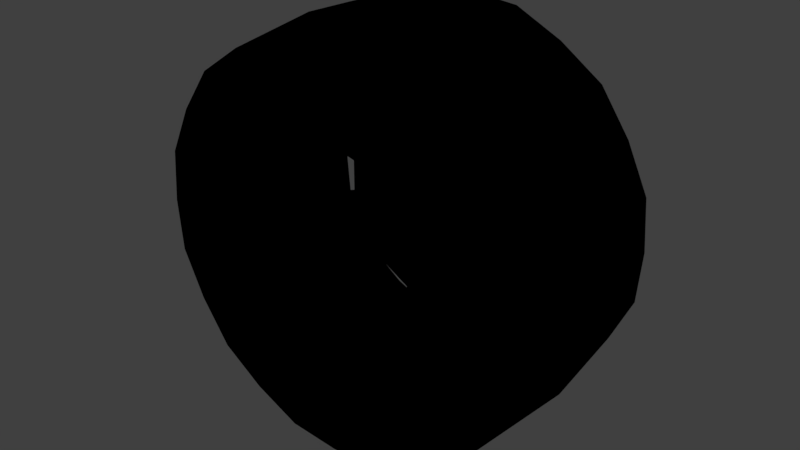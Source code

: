 # Source: smart_wheel.blend  (saved by Blender 2.79.0; exported with 4.5.12 LTS)
import bpy
from mathutils import Matrix  # noqa: F401  (used for matrix-valued properties, if any)

bpy.ops.wm.read_factory_settings(use_empty=True)
scene = bpy.context.scene
scene.name = 'Scene'

# ---- collections
col_collection_1 = bpy.data.collections.new('Collection 1'); scene.collection.children.link(col_collection_1)

# ---- materials (node trees are filled in below, after node groups)
mat_material_009 = bpy.data.materials.new('Material.009')
mat_material_009.alpha_threshold = 0.0
mat_material_009.roughness = 0.5
mat_material_008 = bpy.data.materials.new('Material.008')
mat_material_008.alpha_threshold = 0.0
mat_material_008.roughness = 0.5

# ---- node groups
ng_gltf_metallic_roughness = bpy.data.node_groups.new('glTF Metallic Roughness', 'ShaderNodeTree')
_N = ng_gltf_metallic_roughness.nodes; _L = ng_gltf_metallic_roughness.links

# ---- material node trees
mat_material_009.use_nodes = True; mat_material_009.node_tree.nodes.clear()
_N = mat_material_009.node_tree.nodes; _L = mat_material_009.node_tree.links
n0 = _N.new('ShaderNodeOutputMaterial'); n0.name = 'Material Output'; n0.location = (460, 300)
n1 = _N.new('ShaderNodeGroup'); n1.name = 'Group'; n1.location = (240, 443)
n1.width = 174
n1.node_tree = ng_gltf_metallic_roughness
n1.inputs[0].default_value = (1.0, 1.0, 1.0, 1.0)
n1.inputs[1].default_value = (0.04, 0.04, 0.04, 1.0)
n1.inputs[2].default_value = (1.0, 1.0, 1.0, 1.0)
n1.inputs[3].default_value = 0.0
n1.inputs[4].default_value = 0.8
n1.inputs[5].default_value = (0.5, 0.5, 1.0, 1.0)
n1.inputs[6].default_value = 1.0
n1.inputs[7].default_value = (1.0, 1.0, 1.0, 1.0)
n1.inputs[8].default_value = 1.0
n1.inputs[9].default_value = (1.0, 1.0, 1.0, 1.0)
n1.inputs[10].default_value = (0.0, 0.0, 0.0, 1.0)
n1.inputs[11].default_value = 1.0
n1.inputs[12].default_value = 0.5
n1.inputs[13].default_value = 0.0
n1.inputs[14].default_value = 0.0
n1.inputs[15].default_value = 0.0
n1.inputs[16].default_value = (0.0, 0.0, 0.0, 1.0)
_L.new(n1.outputs[0], n0.inputs[0])
n0.is_active_output = True
mat_material_008.use_nodes = True; mat_material_008.node_tree.nodes.clear()
_N = mat_material_008.node_tree.nodes; _L = mat_material_008.node_tree.links
n0 = _N.new('ShaderNodeOutputMaterial'); n0.name = 'Material Output'; n0.location = (460, 300)
n1 = _N.new('ShaderNodeGroup'); n1.name = 'Group'; n1.location = (240, 450)
n1.node_tree = ng_gltf_metallic_roughness
n1.inputs[0].default_value = (1.0, 1.0, 1.0, 1.0)
n1.inputs[1].default_value = (0.92, 0.9, 0.9, 1.0)
n1.inputs[2].default_value = (1.0, 1.0, 1.0, 1.0)
n1.inputs[3].default_value = 1.0
n1.inputs[4].default_value = 0.1
n1.inputs[5].default_value = (0.5, 0.5, 1.0, 1.0)
n1.inputs[6].default_value = 1.0
n1.inputs[7].default_value = (1.0, 1.0, 1.0, 1.0)
n1.inputs[8].default_value = 1.0
n1.inputs[9].default_value = (1.0, 1.0, 1.0, 1.0)
n1.inputs[10].default_value = (0.0, 0.0, 0.0, 1.0)
n1.inputs[11].default_value = 1.0
n1.inputs[12].default_value = 0.5
n1.inputs[13].default_value = 0.0
n1.inputs[14].default_value = 0.0
n1.inputs[15].default_value = 0.0
n1.inputs[16].default_value = (0.0, 0.0, 0.0, 1.0)
_L.new(n1.outputs[0], n0.inputs[0])
n0.is_active_output = True

# ---- world
world_world = bpy.data.worlds.new('World'); scene.world = world_world
world_world.color = (0.05088, 0.05088, 0.05088)
world_world.use_sun_shadow = False
world_world.sun_shadow_jitter_overblur = 0.0
world_world.cycles.sampling_method = 'MANUAL'

# ---- meshes
me_mesh1_001 = bpy.data.meshes.new('mesh1.001')
me_mesh1_001.from_pydata([(-0.6479, -0.4371, 0.3803), (-0.5354, -0.4371, 0.5422), (-0.6156, -0.5016, 0.6224), (-0.7448, -0.5016, 0.4362), (-0.7483, -0.4371, 0.005377), (-0.7319, -0.4371, 0.2019), (-0.8414, -0.5016, 0.2312), (-0.8603, -0.5016, 0.005377), (-0.6479, -0.4371, -0.3695), (-0.7319, -0.4371, -0.1911), (-0.8414, -0.5016, -0.2205), (-0.7448, -0.5016, -0.4255), (-0.3735, -0.4371, -0.6439), (-0.5354, -0.4371, -0.5315), (-0.6156, -0.5016, -0.6116), (-0.4294, -0.5016, -0.7409), (0.001432, -0.4371, -0.7444), (-0.1951, -0.4371, -0.7279), (-0.2244, -0.5016, -0.8375), (0.001432, -0.5016, -0.8564), (0.3763, -0.4371, -0.6439), (0.1979, -0.4371, -0.7279), (0.2273, -0.5016, -0.8375), (0.4323, -0.5016, -0.7409), (0.6507, -0.4371, -0.3695), (0.5383, -0.4371, -0.5315), (0.6184, -0.5016, -0.6116), (0.7477, -0.5016, -0.4255), (0.7512, -0.4371, 0.005376), (0.7348, -0.4371, -0.1911), (0.8443, -0.5016, -0.2205), (0.8632, -0.5016, 0.005376), (0.6507, -0.4371, 0.3803), (0.7348, -0.4371, 0.2019), (0.8443, -0.5016, 0.2312), (0.7477, -0.5016, 0.4362), (0.3763, -0.4371, 0.6547), (0.5383, -0.4371, 0.5422), (0.6184, -0.5016, 0.6224), (0.4323, -0.5016, 0.7517), (0.001433, -0.4371, 0.7551), (0.1979, -0.4371, 0.7387), (0.2273, -0.5016, 0.8482), (0.001433, -0.5016, 0.8671), (-0.3735, -0.4371, 0.6547), (-0.1951, -0.4371, 0.7387), (-0.2244, -0.5016, 0.8482), (-0.4294, -0.5016, 0.7517), (-0.1951, 0.4262, 0.7387), (-0.3735, 0.4244, 0.6547), (-0.4294, 0.4885, 0.7517), (-0.2244, 0.4906, 0.8482), (-0.5354, 0.4262, 0.5422), (-0.6156, 0.4906, 0.6224), (0.1979, 0.4262, 0.7387), (0.001434, 0.4262, 0.7551), (0.001434, 0.4906, 0.8671), (0.2273, 0.4906, 0.8482), (0.5383, 0.4266, 0.5422), (0.3763, 0.4244, 0.6547), (0.4323, 0.4885, 0.7517), (0.6184, 0.491, 0.6224), (0.7348, 0.4266, 0.2019), (0.6508, 0.4266, 0.3803), (0.7477, 0.491, 0.4362), (0.8443, 0.491, 0.2312), (0.7348, 0.4262, -0.1911), (0.7512, 0.4244, 0.005375), (0.8632, 0.4885, 0.005375), (0.8443, 0.4906, -0.2205), (0.5383, 0.4262, -0.5315), (0.6507, 0.4262, -0.3695), (0.7477, 0.4906, -0.4255), (0.6184, 0.4906, -0.6116), (0.1979, 0.4262, -0.7279), (0.3763, 0.4244, -0.6439), (0.4323, 0.4885, -0.7409), (0.2273, 0.4906, -0.8375), (-0.1951, 0.4262, -0.7279), (0.001431, 0.4262, -0.7444), (0.001431, 0.4906, -0.8564), (-0.2244, 0.4906, -0.8375), (-0.5354, 0.4262, -0.5315), (-0.3735, 0.4244, -0.6439), (-0.4294, 0.4885, -0.7409), (-0.6156, 0.4906, -0.6116), (-0.7319, 0.4262, -0.1911), (-0.6479, 0.4262, -0.3695), (-0.7448, 0.4906, -0.4255), (-0.8414, 0.4906, -0.2205), (-0.7319, 0.4262, 0.2019), (-0.7483, 0.4244, 0.005377), (-0.8603, 0.4885, 0.005377), (-0.8414, 0.4906, 0.2312), (-0.6479, 0.4262, 0.3803), (-0.7448, 0.4906, 0.4362), (-0.9213, 0.4506, 0.2526), (-0.8156, 0.4506, 0.4771), (-0.674, 0.4506, 0.6808), (-0.9213, 0.4506, -0.2419), (-0.942, 0.4486, 0.005377), (-0.674, 0.4506, -0.6701), (-0.8156, 0.4506, -0.4663), (-0.2458, 0.4506, -0.9173), (-0.4703, 0.4486, -0.8116), (0.2487, 0.4506, -0.9173), (0.001431, 0.4506, -0.938), (0.6769, 0.4506, -0.6701), (0.4731, 0.4486, -0.8116), (0.9241, 0.4506, -0.2419), (0.8184, 0.4506, -0.4663), (0.9241, 0.451, 0.2526), (0.9448, 0.4486, 0.005375), (0.6769, 0.451, 0.6808), (0.8184, 0.451, 0.4771), (0.2487, 0.4506, 0.9281), (0.4731, 0.4486, 0.8224), (-0.2458, 0.4506, 0.9281), (0.001434, 0.4506, 0.9488), (-0.4703, 0.4486, 0.8224), (-0.8156, -0.4615, 0.4771), (-0.9213, -0.4615, 0.2526), (-0.942, -0.4615, 0.005377), (-0.9213, -0.4615, -0.2419), (-0.8156, -0.4615, -0.4663), (-0.674, -0.4615, -0.6701), (-0.4703, -0.4615, -0.8116), (-0.2458, -0.4615, -0.9173), (0.001432, -0.4615, -0.938), (0.2487, -0.4615, -0.9173), (0.4731, -0.4615, -0.8116), (0.6769, -0.4615, -0.6701), (0.8184, -0.4615, -0.4663), (0.9241, -0.4615, -0.2419), (0.9448, -0.4615, 0.005376), (0.9241, -0.4615, 0.2526), (0.8184, -0.4615, 0.4771), (0.6769, -0.4615, 0.6808), (0.4731, -0.4615, 0.8224), (0.2487, -0.4615, 0.9281), (0.001433, -0.4615, 0.9488), (-0.2458, -0.4615, 0.9281), (-0.4703, -0.4615, 0.8224), (-0.674, -0.4615, 0.6808), (-0.859, -0.01464, 0.5022), (-0.9479, -0.01464, 0.2597), (-0.6935, -0.01464, 0.7003), (-0.9921, -0.01464, 0.005377), (-0.9479, -0.01464, -0.249), (-0.859, -0.01464, -0.4914), (-0.6935, -0.01464, -0.6896), (-0.4954, -0.01464, -0.8551), (-0.2529, -0.01464, -0.9439), (0.001431, -0.01464, -0.9882), (0.2558, -0.01464, -0.9439), (0.4982, -0.01464, -0.8551), (0.6964, -0.01464, -0.6896), (0.8619, -0.01464, -0.4914), (0.9507, -0.01464, -0.249), (0.995, -0.01464, 0.005375), (0.9507, -0.01464, 0.2597), (0.8619, -0.01464, 0.5022), (0.6964, -0.01464, 0.7003), (0.4982, -0.01464, 0.8658), (0.2558, -0.01464, 0.9547), (0.001434, -0.01464, 0.9989), (-0.2529, -0.01464, 0.9547), (-0.4954, -0.01464, 0.8658)], [], [(0, 1, 2), (2, 3, 0), (4, 5, 6), (6, 7, 4), (8, 9, 10), (10, 11, 8), (12, 13, 14), (14, 15, 12), (16, 17, 18), (18, 19, 16), (20, 21, 22), (22, 23, 20), (24, 25, 26), (26, 27, 24), (28, 29, 30), (30, 31, 28), (32, 33, 34), (34, 35, 32), (36, 37, 38), (38, 39, 36), (40, 41, 42), (42, 43, 40), (44, 45, 46), (46, 47, 44), (1, 44, 47), (47, 2, 1), (45, 40, 43), (43, 46, 45), (41, 36, 39), (39, 42, 41), (37, 32, 35), (35, 38, 37), (33, 28, 31), (31, 34, 33), (29, 24, 27), (27, 30, 29), (25, 20, 23), (23, 26, 25), (21, 16, 19), (19, 22, 21), (17, 12, 15), (15, 18, 17), (13, 8, 11), (11, 14, 13), (9, 4, 7), (7, 10, 9), (5, 0, 3), (3, 6, 5), (48, 49, 50), (50, 51, 48), (49, 52, 53), (53, 50, 49), (54, 55, 56), (56, 57, 54), (55, 48, 51), (51, 56, 55), (58, 59, 60), (60, 61, 58), (59, 54, 57), (57, 60, 59), (62, 63, 64), (64, 65, 62), (63, 58, 61), (61, 64, 63), (66, 67, 68), (68, 69, 66), (67, 62, 65), (65, 68, 67), (70, 71, 72), (72, 73, 70), (71, 66, 69), (69, 72, 71), (74, 75, 76), (76, 77, 74), (75, 70, 73), (73, 76, 75), (78, 79, 80), (80, 81, 78), (79, 74, 77), (77, 80, 79), (82, 83, 84), (84, 85, 82), (83, 78, 81), (81, 84, 83), (86, 87, 88), (88, 89, 86), (87, 82, 85), (85, 88, 87), (90, 91, 92), (92, 93, 90), (91, 86, 89), (89, 92, 91), (52, 94, 95), (95, 53, 52), (94, 90, 93), (93, 95, 94), (95, 93, 96), (96, 97, 95), (53, 95, 97), (97, 98, 53), (92, 89, 99), (99, 100, 92), (93, 92, 100), (100, 96, 93), (88, 85, 101), (101, 102, 88), (89, 88, 102), (102, 99, 89), (84, 81, 103), (103, 104, 84), (85, 84, 104), (104, 101, 85), (80, 77, 105), (105, 106, 80), (81, 80, 106), (106, 103, 81), (76, 73, 107), (107, 108, 76), (77, 76, 108), (108, 105, 77), (72, 69, 109), (109, 110, 72), (73, 72, 110), (110, 107, 73), (68, 65, 111), (111, 112, 68), (69, 68, 112), (112, 109, 69), (64, 61, 113), (113, 114, 64), (65, 64, 114), (114, 111, 65), (60, 57, 115), (115, 116, 60), (61, 60, 116), (116, 113, 61), (56, 51, 117), (117, 118, 56), (57, 56, 118), (118, 115, 57), (50, 53, 98), (98, 119, 50), (51, 50, 119), (119, 117, 51), (6, 3, 120), (120, 121, 6), (10, 7, 122), (122, 123, 10), (14, 11, 124), (124, 125, 14), (18, 15, 126), (126, 127, 18), (22, 19, 128), (128, 129, 22), (26, 23, 130), (130, 131, 26), (30, 27, 132), (132, 133, 30), (34, 31, 134), (134, 135, 34), (38, 35, 136), (136, 137, 38), (42, 39, 138), (138, 139, 42), (46, 43, 140), (140, 141, 46), (2, 47, 142), (142, 143, 2), (47, 46, 141), (141, 142, 47), (43, 42, 139), (139, 140, 43), (39, 38, 137), (137, 138, 39), (35, 34, 135), (135, 136, 35), (31, 30, 133), (133, 134, 31), (27, 26, 131), (131, 132, 27), (23, 22, 129), (129, 130, 23), (19, 18, 127), (127, 128, 19), (15, 14, 125), (125, 126, 15), (11, 10, 123), (123, 124, 11), (7, 6, 121), (121, 122, 7), (3, 2, 143), (143, 120, 3), (121, 120, 144), (144, 145, 121), (96, 145, 144), (144, 97, 96), (98, 97, 144), (144, 146, 98), (123, 122, 147), (147, 148, 123), (99, 148, 147), (147, 100, 99), (96, 100, 147), (147, 145, 96), (125, 124, 149), (149, 150, 125), (101, 150, 149), (149, 102, 101), (99, 102, 149), (149, 148, 99), (127, 126, 151), (151, 152, 127), (103, 152, 151), (151, 104, 103), (101, 104, 151), (151, 150, 101), (129, 128, 153), (153, 154, 129), (105, 154, 153), (153, 106, 105), (103, 106, 153), (153, 152, 103), (131, 130, 155), (155, 156, 131), (107, 156, 155), (155, 108, 107), (105, 108, 155), (155, 154, 105), (133, 132, 157), (157, 158, 133), (109, 158, 157), (157, 110, 109), (107, 110, 157), (157, 156, 107), (135, 134, 159), (159, 160, 135), (111, 160, 159), (159, 112, 111), (109, 112, 159), (159, 158, 109), (137, 136, 161), (161, 162, 137), (113, 162, 161), (161, 114, 113), (111, 114, 161), (161, 160, 111), (139, 138, 163), (163, 164, 139), (115, 164, 163), (163, 116, 115), (113, 116, 163), (163, 162, 113), (141, 140, 165), (165, 166, 141), (117, 166, 165), (165, 118, 117), (115, 118, 165), (165, 164, 115), (143, 142, 167), (167, 146, 143), (98, 146, 167), (167, 119, 98), (117, 119, 167), (167, 166, 117), (141, 166, 167), (167, 142, 141), (139, 164, 165), (165, 140, 139), (137, 162, 163), (163, 138, 137), (135, 160, 161), (161, 136, 135), (133, 158, 159), (159, 134, 133), (131, 156, 157), (157, 132, 131), (129, 154, 155), (155, 130, 129), (127, 152, 153), (153, 128, 127), (125, 150, 151), (151, 126, 125), (123, 148, 149), (149, 124, 123), (121, 145, 147), (147, 122, 121), (143, 146, 144), (144, 120, 143)])
_uv = me_mesh1_001.uv_layers.new(name='UVMap')
_uv.uv.foreach_set('vector', [0.0, 0.0, 0.0, 0.0, 0.0, 0.0, 0.0, 0.0, 0.0, 0.0, 0.0, 0.0, 0.0, 0.0, 0.0, 0.0, 0.0, 0.0, 0.0, 0.0, 0.0, 0.0, 0.0, 0.0, 0.0, 0.0, 0.0, 0.0, 0.0, 0.0, 0.0, 0.0, 0.0, 0.0, 0.0, 0.0, 0.0, 0.0, 0.0, 0.0, 0.0, 0.0, 0.0, 0.0, 0.0, 0.0, 0.0, 0.0, 0.0, 0.0, 0.0, 0.0, 0.0, 0.0, 0.0, 0.0, 0.0, 0.0, 0.0, 0.0, 0.0, 0.0, 0.0, 0.0, 0.0, 0.0, 0.0, 0.0, 0.0, 0.0, 0.0, 0.0, 0.0, 0.0, 0.0, 0.0, 0.0, 0.0, 0.0, 0.0, 0.0, 0.0, 0.0, 0.0, 0.0, 0.0, 0.0, 0.0, 0.0, 0.0, 0.0, 0.0, 0.0, 0.0, 0.0, 0.0, 0.0, 0.0, 0.0, 0.0, 0.0, 0.0, 0.0, 0.0, 0.0, 0.0, 0.0, 0.0, 0.0, 0.0, 0.0, 0.0, 0.0, 0.0, 0.0, 0.0, 0.0, 0.0, 0.0, 0.0, 0.0, 0.0, 0.0, 0.0, 0.0, 0.0, 0.0, 0.0, 0.0, 0.0, 0.0, 0.0, 0.0, 0.0, 0.0, 0.0, 0.0, 0.0, 0.0, 0.0, 0.0, 0.0, 0.0, 0.0, 0.0, 0.0, 0.0, 0.0, 0.0, 0.0, 0.0, 0.0, 0.0, 0.0, 0.0, 0.0, 0.0, 0.0, 0.0, 0.0, 0.0, 0.0, 0.0, 0.0, 0.0, 0.0, 0.0, 0.0, 0.0, 0.0, 0.0, 0.0, 0.0, 0.0, 0.0, 0.0, 0.0, 0.0, 0.0, 0.0, 0.0, 0.0, 0.0, 0.0, 0.0, 0.0, 0.0, 0.0, 0.0, 0.0, 0.0, 0.0, 0.0, 0.0, 0.0, 0.0, 0.0, 0.0, 0.0, 0.0, 0.0, 0.0, 0.0, 0.0, 0.0, 0.0, 0.0, 0.0, 0.0, 0.0, 0.0, 0.0, 0.0, 0.0, 0.0, 0.0, 0.0, 0.0, 0.0, 0.0, 0.0, 0.0, 0.0, 0.0, 0.0, 0.0, 0.0, 0.0, 0.0, 0.0, 0.0, 0.0, 0.0, 0.0, 0.0, 0.0, 0.0, 0.0, 0.0, 0.0, 0.0, 0.0, 0.0, 0.0, 0.0, 0.0, 0.0, 0.0, 0.0, 0.0, 0.0, 0.0, 0.0, 0.0, 0.0, 0.0, 0.0, 0.0, 0.0, 0.0, 0.0, 0.0, 0.0, 0.0, 0.0, 0.0, 0.0, 0.0, 0.0, 0.0, 0.0, 0.0, 0.0, 0.0, 0.0, 0.0, 0.0, 0.0, 0.0, 0.0, 0.0, 0.0, 0.0, 0.0, 0.0, 0.0, 0.0, 0.0, 0.0, 0.0, 0.0, 0.0, 0.0, 0.0, 0.0, 0.0, 0.0, 0.0, 0.0, 0.0, 0.0, 0.0, 0.0, 0.0, 0.0, 0.0, 0.0, 0.0, 0.0, 0.0, 0.0, 0.0, 0.0, 0.0, 0.0, 0.0, 0.0, 0.0, 0.0, 0.0, 0.0, 0.0, 0.0, 0.0, 0.0, 0.0, 0.0, 0.0, 0.0, 0.0, 0.0, 0.0, 0.0, 0.0, 0.0, 0.0, 0.0, 0.0, 0.0, 0.0, 0.0, 0.0, 0.0, 0.0, 0.0, 0.0, 0.0, 0.0, 0.0, 0.0, 0.0, 0.0, 0.0, 0.0, 0.0, 0.0, 0.0, 0.0, 0.0, 0.0, 0.0, 0.0, 0.0, 0.0, 0.0, 0.0, 0.0, 0.0, 0.0, 0.0, 0.0, 0.0, 0.0, 0.0, 0.0, 0.0, 0.0, 0.0, 0.0, 0.0, 0.0, 0.0, 0.0, 0.0, 0.0, 0.0, 0.0, 0.0, 0.0, 0.0, 0.0, 0.0, 0.0, 0.0, 0.0, 0.0, 0.0, 0.0, 0.0, 0.0, 0.0, 0.0, 0.0, 0.0, 0.0, 0.0, 0.0, 0.0, 0.0, 0.0, 0.0, 0.0, 0.0, 0.0, 0.0, 0.0, 0.0, 0.0, 0.0, 0.0, 0.0, 0.0, 0.0, 0.0, 0.0, 0.0, 0.0, 0.0, 0.0, 0.0, 0.0, 0.0, 0.0, 0.0, 0.0, 0.0, 0.0, 0.0, 0.0, 0.0, 0.0, 0.0, 0.0, 0.0, 0.0, 0.0, 0.0, 0.0, 0.0, 0.0, 0.0, 0.0, 0.0, 0.0, 0.0, 0.0, 0.0, 0.0, 0.0, 0.0, 0.0, 0.0, 0.0, 0.0, 0.0, 0.0, 0.0, 0.0, 0.0, 0.0, 0.0, 0.0, 0.0, 0.0, 0.0, 0.0, 0.0, 0.0, 0.0, 0.0, 0.0, 0.0, 0.0, 0.0, 0.0, 0.0, 0.0, 0.0, 0.0, 0.0, 0.0, 0.0, 0.0, 0.0, 0.0, 0.0, 0.0, 0.0, 0.0, 0.0, 0.0, 0.0, 0.0, 0.0, 0.0, 0.0, 0.0, 0.0, 0.0, 0.0, 0.0, 0.0, 0.0, 0.0, 0.0, 0.0, 0.0, 0.0, 0.0, 0.0, 0.0, 0.0, 0.0, 0.0, 0.0, 0.0, 0.0, 0.0, 0.0, 0.0, 0.0, 0.0, 0.0, 0.0, 0.0, 0.0, 0.0, 0.0, 0.0, 0.0, 0.0, 0.0, 0.0, 0.0, 0.0, 0.0, 0.0, 0.0, 0.0, 0.0, 0.0, 0.0, 0.0, 0.0, 0.0, 0.0, 0.0, 0.0, 0.0, 0.0, 0.0, 0.0, 0.0, 0.0, 0.0, 0.0, 0.0, 0.0, 0.0, 0.0, 0.0, 0.0, 0.0, 0.0, 0.0, 0.0, 0.0, 0.0, 0.0, 0.0, 0.0, 0.0, 0.0, 0.0, 0.0, 0.0, 0.0, 0.0, 0.0, 0.0, 0.0, 0.0, 0.0, 0.0, 0.0, 0.0, 0.0, 0.0, 0.0, 0.0, 0.0, 0.0, 0.0, 0.0, 0.0, 0.0, 0.0, 0.0, 0.0, 0.0, 0.0, 0.0, 0.0, 0.0, 0.0, 0.0, 0.0, 0.0, 0.0, 0.0, 0.0, 0.0, 0.0, 0.0, 0.0, 0.0, 0.0, 0.0, 0.0, 0.0, 0.0, 0.0, 0.0, 0.0, 0.0, 0.0, 0.0, 0.0, 0.0, 0.0, 0.0, 0.0, 0.0, 0.0, 0.0, 0.0, 0.0, 0.0, 0.0, 0.0, 0.0, 0.0, 0.0, 0.0, 0.0, 0.0, 0.0, 0.0, 0.0, 0.0, 0.0, 0.0, 0.0, 0.0, 0.0, 0.0, 0.0, 0.0, 0.0, 0.0, 0.0, 0.0, 0.0, 0.0, 0.0, 0.0, 0.0, 0.0, 0.0, 0.0, 0.0, 0.0, 0.0, 0.0, 0.0, 0.0, 0.0, 0.0, 0.0, 0.0, 0.0, 0.0, 0.0, 0.0, 0.0, 0.0, 0.0, 0.0, 0.0, 0.0, 0.0, 0.0, 0.0, 0.0, 0.0, 0.0, 0.0, 0.0, 0.0, 0.0, 0.0, 0.0, 0.0, 0.0, 0.0, 0.0, 0.0, 0.0, 0.0, 0.0, 0.0, 0.0, 0.0, 0.0, 0.0, 0.0, 0.0, 0.0, 0.0, 0.0, 0.0, 0.0, 0.0, 0.0, 0.0, 0.0, 0.0, 0.0, 0.0, 0.0, 0.0, 0.0, 0.0, 0.0, 0.0, 0.0, 0.0, 0.0, 0.0, 0.0, 0.0, 0.0, 0.0, 0.0, 0.0, 0.0, 0.0, 0.0, 0.0, 0.0, 0.0, 0.0, 0.0, 0.0, 0.0, 0.0, 0.0, 0.0, 0.0, 0.0, 0.0, 0.0, 0.0, 0.0, 0.0, 0.0, 0.0, 0.0, 0.0, 0.0, 0.0, 0.0, 0.0, 0.0, 0.0, 0.0, 0.0, 0.0, 0.0, 0.0, 0.0, 0.0, 0.0, 0.0, 0.0, 0.0, 0.0, 0.0, 0.0, 0.0, 0.0, 0.0, 0.0, 0.0, 0.0, 0.0, 0.0, 0.0, 0.0, 0.0, 0.0, 0.0, 0.0, 0.0, 0.0, 0.0, 0.0, 0.0, 0.0, 0.0, 0.0, 0.0, 0.0, 0.0, 0.0, 0.0, 0.0, 0.0, 0.0, 0.0, 0.0, 0.0, 0.0, 0.0, 0.0, 0.0, 0.0, 0.0, 0.0, 0.0, 0.0, 0.0, 0.0, 0.0, 0.0, 0.0, 0.0, 0.0, 0.0, 0.0, 0.0, 0.0, 0.0, 0.0, 0.0, 0.0, 0.0, 0.0, 0.0, 0.0, 0.0, 0.0, 0.0, 0.0, 0.0, 0.0, 0.0, 0.0, 0.0, 0.0, 0.0, 0.0, 0.0, 0.0, 0.0, 0.0, 0.0, 0.0, 0.0, 0.0, 0.0, 0.0, 0.0, 0.0, 0.0, 0.0, 0.0, 0.0, 0.0, 0.0, 0.0, 0.0, 0.0, 0.0, 0.0, 0.0, 0.0, 0.0, 0.0, 0.0, 0.0, 0.0, 0.0, 0.0, 0.0, 0.0, 0.0, 0.0, 0.0, 0.0, 0.0, 0.0, 0.0, 0.0, 0.0, 0.0, 0.0, 0.0, 0.0, 0.0, 0.0, 0.0, 0.0, 0.0, 0.0, 0.0, 0.0, 0.0, 0.0, 0.0, 0.0, 0.0, 0.0, 0.0, 0.0, 0.0, 0.0, 0.0, 0.0, 0.0, 0.0, 0.0, 0.0, 0.0, 0.0, 0.0, 0.0, 0.0, 0.0, 0.0, 0.0, 0.0, 0.0, 0.0, 0.0, 0.0, 0.0, 0.0, 0.0, 0.0, 0.0, 0.0, 0.0, 0.0, 0.0, 0.0, 0.0, 0.0, 0.0, 0.0, 0.0, 0.0, 0.0, 0.0, 0.0, 0.0, 0.0, 0.0, 0.0, 0.0, 0.0, 0.0, 0.0, 0.0, 0.0, 0.0, 0.0, 0.0, 0.0, 0.0, 0.0, 0.0, 0.0, 0.0, 0.0, 0.0, 0.0, 0.0, 0.0, 0.0, 0.0, 0.0, 0.0, 0.0, 0.0, 0.0, 0.0, 0.0, 0.0, 0.0, 0.0, 0.0, 0.0, 0.0, 0.0, 0.0, 0.0, 0.0, 0.0, 0.0, 0.0, 0.0, 0.0, 0.0, 0.0, 0.0, 0.0, 0.0, 0.0, 0.0, 0.0, 0.0, 0.0, 0.0, 0.0, 0.0, 0.0, 0.0, 0.0, 0.0, 0.0, 0.0, 0.0, 0.0, 0.0, 0.0, 0.0, 0.0, 0.0, 0.0, 0.0, 0.0, 0.0, 0.0, 0.0, 0.0, 0.0, 0.0, 0.0, 0.0, 0.0, 0.0, 0.0, 0.0, 0.0, 0.0, 0.0, 0.0, 0.0, 0.0, 0.0, 0.0, 0.0, 0.0, 0.0, 0.0, 0.0, 0.0, 0.0, 0.0, 0.0, 0.0, 0.0, 0.0, 0.0, 0.0, 0.0, 0.0, 0.0, 0.0, 0.0, 0.0, 0.0, 0.0, 0.0, 0.0, 0.0, 0.0, 0.0, 0.0, 0.0, 0.0, 0.0, 0.0, 0.0, 0.0, 0.0, 0.0, 0.0, 0.0, 0.0, 0.0, 0.0, 0.0, 0.0, 0.0, 0.0, 0.0, 0.0, 0.0, 0.0, 0.0, 0.0, 0.0, 0.0, 0.0, 0.0, 0.0, 0.0, 0.0, 0.0, 0.0, 0.0, 0.0, 0.0, 0.0, 0.0, 0.0, 0.0, 0.0, 0.0, 0.0, 0.0, 0.0, 0.0, 0.0, 0.0, 0.0, 0.0, 0.0, 0.0, 0.0, 0.0, 0.0, 0.0, 0.0, 0.0, 0.0, 0.0, 0.0, 0.0, 0.0, 0.0, 0.0, 0.0, 0.0, 0.0, 0.0, 0.0, 0.0, 0.0, 0.0, 0.0, 0.0, 0.0, 0.0, 0.0, 0.0, 0.0, 0.0, 0.0, 0.0, 0.0, 0.0, 0.0, 0.0, 0.0, 0.0, 0.0, 0.0, 0.0, 0.0, 0.0, 0.0, 0.0, 0.0, 0.0, 0.0, 0.0, 0.0, 0.0, 0.0, 0.0, 0.0, 0.0, 0.0, 0.0, 0.0, 0.0, 0.0, 0.0, 0.0, 0.0, 0.0, 0.0, 0.0, 0.0, 0.0, 0.0, 0.0, 0.0, 0.0, 0.0, 0.0, 0.0, 0.0, 0.0, 0.0, 0.0, 0.0, 0.0, 0.0, 0.0, 0.0, 0.0, 0.0, 0.0, 0.0, 0.0, 0.0, 0.0, 0.0, 0.0, 0.0, 0.0, 0.0, 0.0, 0.0, 0.0, 0.0, 0.0, 0.0, 0.0, 0.0, 0.0, 0.0, 0.0, 0.0, 0.0, 0.0, 0.0, 0.0, 0.0, 0.0, 0.0, 0.0, 0.0, 0.0, 0.0, 0.0, 0.0, 0.0, 0.0, 0.0, 0.0, 0.0, 0.0, 0.0, 0.0, 0.0, 0.0, 0.0, 0.0, 0.0, 0.0, 0.0, 0.0, 0.0, 0.0, 0.0, 0.0, 0.0, 0.0, 0.0, 0.0, 0.0, 0.0, 0.0, 0.0, 0.0, 0.0, 0.0, 0.0, 0.0, 0.0, 0.0, 0.0, 0.0, 0.0, 0.0, 0.0, 0.0, 0.0, 0.0, 0.0, 0.0, 0.0, 0.0, 0.0, 0.0, 0.0, 0.0, 0.0, 0.0, 0.0, 0.0, 0.0, 0.0, 0.0, 0.0, 0.0, 0.0, 0.0, 0.0, 0.0, 0.0, 0.0, 0.0, 0.0, 0.0, 0.0, 0.0, 0.0, 0.0, 0.0, 0.0, 0.0, 0.0, 0.0, 0.0, 0.0, 0.0, 0.0, 0.0, 0.0, 0.0, 0.0, 0.0, 0.0, 0.0, 0.0, 0.0, 0.0, 0.0, 0.0, 0.0, 0.0, 0.0, 0.0, 0.0, 0.0, 0.0, 0.0, 0.0, 0.0, 0.0, 0.0, 0.0, 0.0, 0.0, 0.0, 0.0, 0.0, 0.0, 0.0, 0.0, 0.0, 0.0, 0.0, 0.0, 0.0, 0.0, 0.0, 0.0, 0.0, 0.0, 0.0, 0.0, 0.0, 0.0, 0.0, 0.0, 0.0, 0.0, 0.0, 0.0, 0.0, 0.0, 0.0, 0.0, 0.0, 0.0, 0.0, 0.0, 0.0, 0.0, 0.0, 0.0, 0.0, 0.0, 0.0, 0.0, 0.0, 0.0, 0.0, 0.0, 0.0, 0.0, 0.0, 0.0, 0.0, 0.0, 0.0, 0.0, 0.0, 0.0, 0.0, 0.0, 0.0, 0.0, 0.0, 0.0, 0.0, 0.0, 0.0, 0.0, 0.0, 0.0, 0.0, 0.0, 0.0, 0.0, 0.0, 0.0, 0.0, 0.0, 0.0, 0.0, 0.0, 0.0, 0.0, 0.0, 0.0, 0.0, 0.0, 0.0, 0.0, 0.0, 0.0, 0.0, 0.0, 0.0, 0.0, 0.0, 0.0, 0.0, 0.0, 0.0, 0.0, 0.0, 0.0, 0.0, 0.0, 0.0, 0.0, 0.0, 0.0, 0.0, 0.0, 0.0, 0.0, 0.0, 0.0, 0.0, 0.0, 0.0, 0.0, 0.0, 0.0, 0.0, 0.0, 0.0, 0.0, 0.0, 0.0, 0.0, 0.0, 0.0, 0.0, 0.0, 0.0, 0.0, 0.0, 0.0, 0.0, 0.0, 0.0, 0.0, 0.0, 0.0, 0.0, 0.0, 0.0, 0.0, 0.0, 0.0, 0.0, 0.0, 0.0, 0.0, 0.0, 0.0, 0.0, 0.0, 0.0, 0.0, 0.0, 0.0, 0.0, 0.0, 0.0, 0.0, 0.0, 0.0, 0.0, 0.0, 0.0, 0.0, 0.0, 0.0, 0.0, 0.0, 0.0, 0.0, 0.0, 0.0, 0.0, 0.0, 0.0, 0.0, 0.0, 0.0, 0.0, 0.0, 0.0, 0.0, 0.0, 0.0, 0.0, 0.0, 0.0, 0.0, 0.0, 0.0, 0.0, 0.0, 0.0, 0.0, 0.0, 0.0, 0.0, 0.0, 0.0, 0.0, 0.0, 0.0, 0.0, 0.0, 0.0, 0.0, 0.0, 0.0, 0.0, 0.0, 0.0, 0.0, 0.0, 0.0, 0.0, 0.0, 0.0, 0.0, 0.0, 0.0, 0.0, 0.0, 0.0, 0.0, 0.0, 0.0, 0.0, 0.0, 0.0, 0.0, 0.0, 0.0, 0.0, 0.0, 0.0, 0.0, 0.0, 0.0, 0.0, 0.0, 0.0, 0.0, 0.0, 0.0, 0.0, 0.0, 0.0, 0.0, 0.0, 0.0, 0.0, 0.0, 0.0, 0.0, 0.0, 0.0, 0.0, 0.0, 0.0, 0.0, 0.0, 0.0, 0.0, 0.0, 0.0, 0.0, 0.0, 0.0, 0.0, 0.0, 0.0, 0.0, 0.0, 0.0, 0.0, 0.0, 0.0, 0.0, 0.0, 0.0, 0.0, 0.0, 0.0, 0.0, 0.0, 0.0, 0.0, 0.0, 0.0, 0.0, 0.0, 0.0, 0.0, 0.0, 0.0, 0.0, 0.0, 0.0, 0.0, 0.0, 0.0, 0.0, 0.0, 0.0, 0.0, 0.0, 0.0, 0.0, 0.0, 0.0, 0.0, 0.0, 0.0, 0.0, 0.0, 0.0, 0.0, 0.0, 0.0, 0.0, 0.0, 0.0, 0.0, 0.0, 0.0, 0.0, 0.0, 0.0, 0.0, 0.0, 0.0, 0.0, 0.0, 0.0, 0.0, 0.0, 0.0, 0.0, 0.0, 0.0, 0.0, 0.0, 0.0, 0.0])
me_mesh1_001.materials.append(mat_material_009)
me_mesh1_001.use_remesh_preserve_volume = False
me_mesh1_001.use_remesh_preserve_attributes = False
me_mesh1_001.use_mirror_vertex_groups = False
me_mesh1_001.update()
me_mesh0_009 = bpy.data.meshes.new('mesh0.009')
me_mesh0_009.from_pydata([(-0.3205, 0.4373, 0.3273), (-0.4794, 0.3967, 0.4863), (-0.4776, 0.1871, 0.4844), (-0.3205, 0.1871, 0.3273), (-0.4383, 0.4373, 0.1232), (-0.4383, 0.1871, 0.1232), (-0.6529, 0.1871, 0.1807), (-0.6555, 0.3967, 0.1814), (-0.4383, 0.4373, -0.1125), (-0.4383, 0.1871, -0.1125), (-0.4383, 0.1871, 0.1232), (-0.4383, 0.4373, 0.1232), (-0.4383, 0.4373, -0.1125), (-0.6555, 0.3967, -0.1706), (-0.6529, 0.1871, -0.17), (-0.4383, 0.1871, -0.1125), (-0.3205, 0.4373, -0.3165), (-0.3205, 0.1871, -0.3165), (-0.4776, 0.1871, -0.4736), (-0.4794, 0.3967, -0.4755), (-0.1164, 0.4373, -0.4344), (-0.1164, 0.1871, -0.4344), (-0.3205, 0.1871, -0.3165), (-0.3205, 0.4373, -0.3165), (-0.1164, 0.4373, -0.4344), (-0.1746, 0.3967, -0.6515), (-0.1739, 0.1871, -0.649), (-0.1164, 0.1871, -0.4344), (0.1193, 0.4373, -0.4344), (0.1193, 0.1871, -0.4344), (0.1768, 0.1871, -0.649), (0.1774, 0.3967, -0.6515), (0.3233, 0.4373, -0.3165), (0.3233, 0.1871, -0.3165), (0.1193, 0.1871, -0.4344), (0.1193, 0.4373, -0.4344), (0.3233, 0.4373, -0.3165), (0.4823, 0.3967, -0.4755), (0.4804, 0.1871, -0.4736), (0.3233, 0.1871, -0.3165), (0.4412, 0.4373, -0.1125), (0.4412, 0.1871, -0.1125), (0.6558, 0.1871, -0.17), (0.6583, 0.3967, -0.1706), (0.4412, 0.4373, 0.1232), (0.4412, 0.1871, 0.1232), (0.4412, 0.1871, -0.1125), (0.4412, 0.4373, -0.1125), (0.4412, 0.4373, 0.1232), (0.6583, 0.397, 0.1814), (0.6558, 0.1871, 0.1807), (0.4412, 0.1871, 0.1232), (0.3233, 0.4373, 0.3273), (0.3233, 0.1871, 0.3273), (0.4804, 0.1871, 0.4844), (0.4823, 0.397, 0.4863), (0.1193, 0.4373, 0.4451), (0.1193, 0.1871, 0.4451), (0.3233, 0.1871, 0.3273), (0.3233, 0.4373, 0.3273), (0.1193, 0.4373, 0.4451), (0.1774, 0.3967, 0.6623), (0.1768, 0.1871, 0.6597), (0.1193, 0.1871, 0.4451), (-0.1164, 0.4373, 0.4451), (-0.1164, 0.1871, 0.4451), (-0.1739, 0.1871, 0.6597), (-0.1746, 0.3967, 0.6623), (-0.1164, 0.4373, 0.4451), (-0.3205, 0.4373, 0.3273), (-0.3205, 0.1871, 0.3273), (-0.1164, 0.1871, 0.4451), (-0.05748, 0.4599, 0.2252), (-0.3205, 0.4373, 0.3273), (-0.1164, 0.4373, 0.4451), (0.06035, 0.4599, 0.2252), (0.1193, 0.4373, 0.4451), (0.1624, 0.4599, 0.1663), (0.3233, 0.4373, 0.3273), (0.2213, 0.4599, 0.06429), (0.4412, 0.4373, 0.1232), (0.2213, 0.4599, -0.05354), (0.4412, 0.4373, -0.1125), (0.1624, 0.4599, -0.1556), (0.3233, 0.4373, -0.3165), (0.06035, 0.4599, -0.2145), (0.1193, 0.4373, -0.4344), (-0.05748, 0.4599, -0.2145), (-0.1164, 0.4373, -0.4344), (-0.1595, 0.4599, -0.1556), (-0.3205, 0.4373, -0.3165), (-0.2184, 0.4599, -0.05354), (-0.4383, 0.4373, -0.1125), (-0.2184, 0.4599, 0.06429), (-0.4383, 0.4373, 0.1232), (-0.1595, 0.4599, 0.1663), (0.001432, 0.4599, 0.005376), (0.4412, 0.1871, 0.1232), (0.6558, 0.1871, 0.1807), (0.4804, 0.1871, 0.4844), (0.3233, 0.1871, 0.3273), (0.1193, 0.1871, 0.4451), (0.1768, 0.1871, 0.6597), (-0.1739, 0.1871, 0.6597), (-0.1164, 0.1871, 0.4451), (-0.4776, 0.1871, 0.4844), (-0.6529, 0.1871, 0.1807), (-0.4383, 0.1871, 0.1232), (-0.3205, 0.1871, 0.3273), (-0.4383, 0.1871, -0.1125), (-0.6529, 0.1871, -0.17), (-0.4776, 0.1871, -0.4736), (-0.3205, 0.1871, -0.3165), (-0.1164, 0.1871, -0.4344), (-0.1739, 0.1871, -0.649), (0.1768, 0.1871, -0.649), (0.1193, 0.1871, -0.4344), (0.3233, 0.1871, -0.3165), (0.4804, 0.1871, -0.4736), (0.6558, 0.1871, -0.17), (0.4412, 0.1871, -0.1125), (-0.5802, 0.3967, 0.3412), (-0.6555, 0.3967, 0.1814), (-0.7319, 0.4262, 0.2019), (-0.6479, 0.4262, 0.3803), (-0.4794, 0.3967, 0.4863), (-0.5354, 0.4262, 0.5422), (-0.6702, 0.3949, 0.005377), (-0.6555, 0.3967, -0.1706), (-0.7319, 0.4262, -0.1911), (-0.7483, 0.4244, 0.005377), (-0.5802, 0.3967, -0.3304), (-0.4794, 0.3967, -0.4755), (-0.5354, 0.4262, -0.5315), (-0.6479, 0.4262, -0.3695), (-0.3344, 0.3949, -0.5763), (-0.1746, 0.3967, -0.6515), (-0.1951, 0.4262, -0.7279), (-0.3735, 0.4244, -0.6439), (0.001431, 0.3967, -0.6662), (0.1774, 0.3967, -0.6515), (0.1979, 0.4262, -0.7279), (0.001431, 0.4262, -0.7444), (0.3372, 0.3949, -0.5763), (0.4823, 0.3967, -0.4755), (0.5383, 0.4262, -0.5315), (0.3763, 0.4244, -0.6439), (0.5831, 0.3967, -0.3304), (0.6583, 0.3967, -0.1706), (0.7348, 0.4262, -0.1911), (0.6507, 0.4262, -0.3695), (0.6731, 0.3949, 0.005375), (0.6583, 0.397, 0.1814), (0.7348, 0.4266, 0.2019), (0.7512, 0.4244, 0.005375), (0.5831, 0.397, 0.3412), (0.4823, 0.397, 0.4863), (0.5383, 0.4266, 0.5422), (0.6508, 0.4266, 0.3803), (0.3372, 0.3949, 0.587), (0.1774, 0.3967, 0.6623), (0.1979, 0.4262, 0.7387), (0.3763, 0.4244, 0.6547), (0.001434, 0.3967, 0.677), (-0.1746, 0.3967, 0.6623), (-0.1951, 0.4262, 0.7387), (0.001434, 0.4262, 0.7551), (-0.3344, 0.3949, 0.587), (-0.3735, 0.4244, 0.6547), (0.1774, -0.4075, 0.6623), (0.001433, -0.4371, 0.7551), (-0.1746, -0.4075, 0.6623), (0.4823, -0.4075, 0.4863), (0.3763, -0.4371, 0.6547), (0.6583, -0.4075, 0.1814), (0.6507, -0.4371, 0.3803), (0.6583, -0.4075, -0.1706), (0.7512, -0.4371, 0.005376), (0.4823, -0.4075, -0.4755), (0.6507, -0.4371, -0.3695), (0.1774, -0.4075, -0.6515), (0.3763, -0.4371, -0.6439), (-0.1746, -0.4075, -0.6515), (0.001432, -0.4371, -0.7444), (-0.4794, -0.4075, -0.4755), (-0.3735, -0.4371, -0.6439), (-0.6555, -0.4075, -0.1706), (-0.6479, -0.4371, -0.3695), (-0.6555, -0.4075, 0.1814), (-0.7483, -0.4371, 0.005377), (-0.4794, -0.4075, 0.4863), (-0.6479, -0.4371, 0.3803), (-0.3735, -0.4371, 0.6547), (-0.1951, -0.4371, 0.7387), (-0.5354, -0.4371, 0.5422), (-0.7319, -0.4371, 0.2019), (-0.7319, -0.4371, -0.1911), (-0.5354, -0.4371, -0.5315), (-0.1951, -0.4371, -0.7279), (0.1979, -0.4371, -0.7279), (0.5383, -0.4371, -0.5315), (0.7348, -0.4371, -0.1911), (0.7348, -0.4371, 0.2019), (0.5383, -0.4371, 0.5422), (0.1979, -0.4371, 0.7387)], [], [(0, 1, 2), (2, 3, 0), (4, 5, 6), (6, 7, 4), (8, 9, 10), (10, 11, 8), (12, 13, 14), (14, 15, 12), (16, 17, 18), (18, 19, 16), (20, 21, 22), (22, 23, 20), (24, 25, 26), (26, 27, 24), (28, 29, 30), (30, 31, 28), (32, 33, 34), (34, 35, 32), (36, 37, 38), (38, 39, 36), (40, 41, 42), (42, 43, 40), (44, 45, 46), (46, 47, 44), (48, 49, 50), (50, 51, 48), (52, 53, 54), (54, 55, 52), (56, 57, 58), (58, 59, 56), (60, 61, 62), (62, 63, 60), (64, 65, 66), (66, 67, 64), (68, 69, 70), (70, 71, 68), (72, 73, 74), (75, 74, 76), (77, 76, 78), (79, 78, 80), (81, 80, 82), (83, 82, 84), (85, 84, 86), (87, 86, 88), (89, 88, 90), (91, 90, 92), (93, 92, 94), (95, 94, 73), (96, 93, 95), (95, 93, 94), (96, 91, 93), (93, 91, 92), (96, 89, 91), (91, 89, 90), (96, 87, 89), (89, 87, 88), (96, 85, 87), (87, 85, 86), (96, 83, 85), (85, 83, 84), (96, 81, 83), (83, 81, 82), (96, 79, 81), (81, 79, 80), (96, 77, 79), (79, 77, 78), (96, 75, 77), (77, 75, 76), (96, 72, 75), (75, 72, 74), (96, 95, 72), (72, 95, 73), (97, 98, 99), (99, 100, 97), (101, 102, 103), (103, 104, 101), (105, 106, 107), (107, 108, 105), (109, 110, 111), (111, 112, 109), (113, 114, 115), (115, 116, 113), (117, 118, 119), (119, 120, 117), (116, 117, 120), (120, 97, 116), (113, 116, 97), (97, 100, 113), (112, 113, 100), (100, 101, 112), (109, 112, 101), (101, 104, 109), (107, 109, 104), (104, 108, 107), (121, 122, 123), (123, 124, 121), (125, 121, 124), (124, 126, 125), (127, 128, 129), (129, 130, 127), (122, 127, 130), (130, 123, 122), (131, 132, 133), (133, 134, 131), (128, 131, 134), (134, 129, 128), (135, 136, 137), (137, 138, 135), (132, 135, 138), (138, 133, 132), (139, 140, 141), (141, 142, 139), (136, 139, 142), (142, 137, 136), (143, 144, 145), (145, 146, 143), (140, 143, 146), (146, 141, 140), (147, 148, 149), (149, 150, 147), (144, 147, 150), (150, 145, 144), (151, 152, 153), (153, 154, 151), (148, 151, 154), (154, 149, 148), (155, 156, 157), (157, 158, 155), (152, 155, 158), (158, 153, 152), (159, 160, 161), (161, 162, 159), (156, 159, 162), (162, 157, 156), (163, 164, 165), (165, 166, 163), (160, 163, 166), (166, 161, 160), (167, 125, 126), (126, 168, 167), (164, 167, 168), (168, 165, 164), (78, 156, 152), (152, 80, 78), (82, 148, 144), (144, 84, 82), (86, 140, 136), (136, 88, 86), (90, 132, 128), (128, 92, 90), (74, 164, 160), (160, 76, 74), (94, 122, 125), (125, 73, 94), (139, 136, 140), (147, 144, 148), (155, 152, 156), (163, 160, 164), (131, 128, 132), (121, 125, 122), (169, 170, 171), (172, 173, 169), (174, 175, 172), (176, 177, 174), (178, 179, 176), (180, 181, 178), (182, 183, 180), (184, 185, 182), (186, 187, 184), (188, 189, 186), (190, 191, 188), (190, 171, 192), (178, 176, 119), (119, 118, 178), (174, 172, 99), (99, 98, 174), (169, 171, 103), (103, 102, 169), (190, 188, 106), (106, 105, 190), (186, 184, 111), (111, 110, 186), (182, 180, 115), (115, 114, 182), (127, 110, 128), (127, 122, 106), (127, 106, 110), (188, 186, 110), (110, 106, 188), (167, 164, 103), (167, 105, 125), (167, 103, 105), (190, 105, 103), (103, 171, 190), (159, 156, 99), (159, 102, 160), (159, 99, 102), (172, 169, 102), (102, 99, 172), (151, 148, 119), (151, 98, 152), (151, 119, 98), (176, 174, 98), (98, 119, 176), (143, 140, 115), (143, 118, 144), (143, 115, 118), (180, 178, 118), (118, 115, 180), (135, 132, 111), (135, 114, 136), (135, 111, 114), (184, 182, 114), (114, 111, 184), (193, 192, 171), (171, 170, 193), (190, 192, 194), (194, 191, 190), (195, 189, 188), (188, 191, 195), (196, 187, 186), (186, 189, 196), (197, 185, 184), (184, 187, 197), (198, 183, 182), (182, 185, 198), (199, 181, 180), (180, 183, 199), (200, 179, 178), (178, 181, 200), (201, 177, 176), (176, 179, 201), (202, 175, 174), (174, 177, 202), (203, 173, 172), (172, 175, 203), (204, 170, 169), (169, 173, 204)])
_uv = me_mesh0_009.uv_layers.new(name='UVMap')
_uv.uv.foreach_set('vector', [0.0, 0.0, 0.0, 0.0, 0.0, 0.0, 0.0, 0.0, 0.0, 0.0, 0.0, 0.0, 0.0, 0.0, 0.0, 0.0, 0.0, 0.0, 0.0, 0.0, 0.0, 0.0, 0.0, 0.0, 0.0, 0.0, 0.0, 0.0, 0.0, 0.0, 0.0, 0.0, 0.0, 0.0, 0.0, 0.0, 0.0, 0.0, 0.0, 0.0, 0.0, 0.0, 0.0, 0.0, 0.0, 0.0, 0.0, 0.0, 0.0, 0.0, 0.0, 0.0, 0.0, 0.0, 0.0, 0.0, 0.0, 0.0, 0.0, 0.0, 0.0, 0.0, 0.0, 0.0, 0.0, 0.0, 0.0, 0.0, 0.0, 0.0, 0.0, 0.0, 0.0, 0.0, 0.0, 0.0, 0.0, 0.0, 0.0, 0.0, 0.0, 0.0, 0.0, 0.0, 0.0, 0.0, 0.0, 0.0, 0.0, 0.0, 0.0, 0.0, 0.0, 0.0, 0.0, 0.0, 0.0, 0.0, 0.0, 0.0, 0.0, 0.0, 0.0, 0.0, 0.0, 0.0, 0.0, 0.0, 0.0, 0.0, 0.0, 0.0, 0.0, 0.0, 0.0, 0.0, 0.0, 0.0, 0.0, 0.0, 0.0, 0.0, 0.0, 0.0, 0.0, 0.0, 0.0, 0.0, 0.0, 0.0, 0.0, 0.0, 0.0, 0.0, 0.0, 0.0, 0.0, 0.0, 0.0, 0.0, 0.0, 0.0, 0.0, 0.0, 0.0, 0.0, 0.0, 0.0, 0.0, 0.0, 0.0, 0.0, 0.0, 0.0, 0.0, 0.0, 0.0, 0.0, 0.0, 0.0, 0.0, 0.0, 0.0, 0.0, 0.0, 0.0, 0.0, 0.0, 0.0, 0.0, 0.0, 0.0, 0.0, 0.0, 0.0, 0.0, 0.0, 0.0, 0.0, 0.0, 0.0, 0.0, 0.0, 0.0, 0.0, 0.0, 0.0, 0.0, 0.0, 0.0, 0.0, 0.0, 0.0, 0.0, 0.0, 0.0, 0.0, 0.0, 0.0, 0.0, 0.0, 0.0, 0.0, 0.0, 0.0, 0.0, 0.0, 0.0, 0.0, 0.0, 0.0, 0.0, 0.0, 0.0, 0.0, 0.0, 0.0, 0.0, 0.0, 0.0, 0.0, 0.0, 0.0, 0.0, 0.0, 0.0, 0.0, 0.0, 0.0, 0.0, 0.0, 0.0, 0.0, 0.0, 0.0, 0.0, 0.0, 0.0, 0.0, 0.0, 0.0, 0.0, 0.0, 0.0, 0.0, 0.0, 0.0, 0.0, 0.0, 0.0, 0.0, 0.0, 0.0, 0.0, 0.0, 0.0, 0.0, 0.0, 0.0, 0.0, 0.0, 0.0, 0.0, 0.0, 0.0, 0.0, 0.0, 0.0, 0.0, 0.0, 0.0, 0.0, 0.0, 0.0, 0.0, 0.0, 0.0, 0.0, 0.0, 0.0, 0.0, 0.0, 0.0, 0.0, 0.0, 0.0, 0.0, 0.0, 0.0, 0.0, 0.0, 0.0, 0.0, 0.0, 0.0, 0.0, 0.0, 0.0, 0.0, 0.0, 0.0, 0.0, 0.0, 0.0, 0.0, 0.0, 0.0, 0.0, 0.0, 0.0, 0.0, 0.0, 0.0, 0.0, 0.0, 0.0, 0.0, 0.0, 0.0, 0.0, 0.0, 0.0, 0.0, 0.0, 0.0, 0.0, 0.0, 0.0, 0.0, 0.0, 0.0, 0.0, 0.0, 0.0, 0.0, 0.0, 0.0, 0.0, 0.0, 0.0, 0.0, 0.0, 0.0, 0.0, 0.0, 0.0, 0.0, 0.0, 0.0, 0.0, 0.0, 0.0, 0.0, 0.0, 0.0, 0.0, 0.0, 0.0, 0.0, 0.0, 0.0, 0.0, 0.0, 0.0, 0.0, 0.0, 0.0, 0.0, 0.0, 0.0, 0.0, 0.0, 0.0, 0.0, 0.0, 0.0, 0.0, 0.0, 0.0, 0.0, 0.0, 0.0, 0.0, 0.0, 0.0, 0.0, 0.0, 0.0, 0.0, 0.0, 0.0, 0.0, 0.0, 0.0, 0.0, 0.0, 0.0, 0.0, 0.0, 0.0, 0.0, 0.0, 0.0, 0.0, 0.0, 0.0, 0.0, 0.0, 0.0, 0.0, 0.0, 0.0, 0.0, 0.0, 0.0, 0.0, 0.0, 0.0, 0.0, 0.0, 0.0, 0.0, 0.0, 0.0, 0.0, 0.0, 0.0, 0.0, 0.0, 0.0, 0.0, 0.0, 0.0, 0.0, 0.0, 0.0, 0.0, 0.0, 0.0, 0.0, 0.0, 0.0, 0.0, 0.0, 0.0, 0.0, 0.0, 0.0, 0.0, 0.0, 0.0, 0.0, 0.0, 0.0, 0.0, 0.0, 0.0, 0.0, 0.0, 0.0, 0.0, 0.0, 0.0, 0.0, 0.0, 0.0, 0.0, 0.0, 0.0, 0.0, 0.0, 0.0, 0.0, 0.0, 0.0, 0.0, 0.0, 0.0, 0.0, 0.0, 0.0, 0.0, 0.0, 0.0, 0.0, 0.0, 0.0, 0.0, 0.0, 0.0, 0.0, 0.0, 0.0, 0.0, 0.0, 0.0, 0.0, 0.0, 0.0, 0.0, 0.0, 0.0, 0.0, 0.0, 0.0, 0.0, 0.0, 0.0, 0.0, 0.0, 0.0, 0.0, 0.0, 0.0, 0.0, 0.0, 0.0, 0.0, 0.0, 0.0, 0.0, 0.0, 0.0, 0.0, 0.0, 0.0, 0.0, 0.0, 0.0, 0.0, 0.0, 0.0, 0.0, 0.0, 0.0, 0.0, 0.0, 0.0, 0.0, 0.0, 0.0, 0.0, 0.0, 0.0, 0.0, 0.0, 0.0, 0.0, 0.0, 0.0, 0.0, 0.0, 0.0, 0.0, 0.0, 0.0, 0.0, 0.0, 0.0, 0.0, 0.0, 0.0, 0.0, 0.0, 0.0, 0.0, 0.0, 0.0, 0.0, 0.0, 0.0, 0.0, 0.0, 0.0, 0.0, 0.0, 0.0, 0.0, 0.0, 0.0, 0.0, 0.0, 0.0, 0.0, 0.0, 0.0, 0.0, 0.0, 0.0, 0.0, 0.0, 0.0, 0.0, 0.0, 0.0, 0.0, 0.0, 0.0, 0.0, 0.0, 0.0, 0.0, 0.0, 0.0, 0.0, 0.0, 0.0, 0.0, 0.0, 0.0, 0.0, 0.0, 0.0, 0.0, 0.0, 0.0, 0.0, 0.0, 0.0, 0.0, 0.0, 0.0, 0.0, 0.0, 0.0, 0.0, 0.0, 0.0, 0.0, 0.0, 0.0, 0.0, 0.0, 0.0, 0.0, 0.0, 0.0, 0.0, 0.0, 0.0, 0.0, 0.0, 0.0, 0.0, 0.0, 0.0, 0.0, 0.0, 0.0, 0.0, 0.0, 0.0, 0.0, 0.0, 0.0, 0.0, 0.0, 0.0, 0.0, 0.0, 0.0, 0.0, 0.0, 0.0, 0.0, 0.0, 0.0, 0.0, 0.0, 0.0, 0.0, 0.0, 0.0, 0.0, 0.0, 0.0, 0.0, 0.0, 0.0, 0.0, 0.0, 0.0, 0.0, 0.0, 0.0, 0.0, 0.0, 0.0, 0.0, 0.0, 0.0, 0.0, 0.0, 0.0, 0.0, 0.0, 0.0, 0.0, 0.0, 0.0, 0.0, 0.0, 0.0, 0.0, 0.0, 0.0, 0.0, 0.0, 0.0, 0.0, 0.0, 0.0, 0.0, 0.0, 0.0, 0.0, 0.0, 0.0, 0.0, 0.0, 0.0, 0.0, 0.0, 0.0, 0.0, 0.0, 0.0, 0.0, 0.0, 0.0, 0.0, 0.0, 0.0, 0.0, 0.0, 0.0, 0.0, 0.0, 0.0, 0.0, 0.0, 0.0, 0.0, 0.0, 0.0, 0.0, 0.0, 0.0, 0.0, 0.0, 0.0, 0.0, 0.0, 0.0, 0.0, 0.0, 0.0, 0.0, 0.0, 0.0, 0.0, 0.0, 0.0, 0.0, 0.0, 0.0, 0.0, 0.0, 0.0, 0.0, 0.0, 0.0, 0.0, 0.0, 0.0, 0.0, 0.0, 0.0, 0.0, 0.0, 0.0, 0.0, 0.0, 0.0, 0.0, 0.0, 0.0, 0.0, 0.0, 0.0, 0.0, 0.0, 0.0, 0.0, 0.0, 0.0, 0.0, 0.0, 0.0, 0.0, 0.0, 0.0, 0.0, 0.0, 0.0, 0.0, 0.0, 0.0, 0.0, 0.0, 0.0, 0.0, 0.0, 0.0, 0.0, 0.0, 0.0, 0.0, 0.0, 0.0, 0.0, 0.0, 0.0, 0.0, 0.0, 0.0, 0.0, 0.0, 0.0, 0.0, 0.0, 0.0, 0.0, 0.0, 0.0, 0.0, 0.0, 0.0, 0.0, 0.0, 0.0, 0.0, 0.0, 0.0, 0.0, 0.0, 0.0, 0.0, 0.0, 0.0, 0.0, 0.0, 0.0, 0.0, 0.0, 0.0, 0.0, 0.0, 0.0, 0.0, 0.0, 0.0, 0.0, 0.0, 0.0, 0.0, 0.0, 0.0, 0.0, 0.0, 0.0, 0.0, 0.0, 0.0, 0.0, 0.0, 0.0, 0.0, 0.0, 0.0, 0.0, 0.0, 0.0, 0.0, 0.0, 0.0, 0.0, 0.0, 0.0, 0.0, 0.0, 0.0, 0.0, 0.0, 0.0, 0.0, 0.0, 0.0, 0.0, 0.0, 0.0, 0.0, 0.0, 0.0, 0.0, 0.0, 0.0, 0.0, 0.0, 0.0, 0.0, 0.0, 0.0, 0.0, 0.0, 0.0, 0.0, 0.0, 0.0, 0.0, 0.0, 0.0, 0.0, 0.0, 0.0, 0.0, 0.0, 0.0, 0.0, 0.0, 0.0, 0.0, 0.0, 0.0, 0.0, 0.0, 0.0, 0.0, 0.0, 0.0, 0.0, 0.0, 0.0, 0.0, 0.0, 0.0, 0.0, 0.0, 0.0, 0.0, 0.0, 0.0, 0.0, 0.0, 0.0, 0.0, 0.0, 0.0, 0.0, 0.0, 0.0, 0.0, 0.0, 0.0, 0.0, 0.0, 0.0, 0.0, 0.0, 0.0, 0.0, 0.0, 0.0, 0.0, 0.0, 0.0, 0.0, 0.0, 0.0, 0.0, 0.0, 0.0, 0.0, 0.0, 0.0, 0.0, 0.0, 0.0, 0.0, 0.0, 0.0, 0.0, 0.0, 0.0, 0.0, 0.0, 0.0, 0.0, 0.0, 0.0, 0.0, 0.0, 0.0, 0.0, 0.0, 0.0, 0.0, 0.0, 0.0, 0.0, 0.0, 0.0, 0.0, 0.0, 0.0, 0.0, 0.0, 0.0, 0.0, 0.0, 0.0, 0.0, 0.0, 0.0, 0.0, 0.0, 0.0, 0.0, 0.0, 0.0, 0.0, 0.0, 0.0, 0.0, 0.0, 0.0, 0.0, 0.0, 0.0, 0.0, 0.0, 0.0, 0.0, 0.0, 0.0, 0.0, 0.0, 0.0, 0.0, 0.0, 0.0, 0.0, 0.0, 0.0, 0.0, 0.0, 0.0, 0.0, 0.0, 0.0, 0.0, 0.0, 0.0, 0.0, 0.0, 0.0, 0.0, 0.0, 0.0, 0.0, 0.0, 0.0, 0.0, 0.0, 0.0, 0.0, 0.0, 0.0, 0.0, 0.0, 0.0, 0.0, 0.0, 0.0, 0.0, 0.0, 0.0, 0.0, 0.0, 0.0, 0.0, 0.0, 0.0, 0.0, 0.0, 0.0, 0.0, 0.0, 0.0, 0.0, 0.0, 0.0, 0.0, 0.0, 0.0, 0.0, 0.0, 0.0, 0.0, 0.0, 0.0, 0.0, 0.0, 0.0, 0.0, 0.0, 0.0, 0.0, 0.0, 0.0, 0.0, 0.0, 0.0, 0.0, 0.0, 0.0, 0.0, 0.0, 0.0, 0.0, 0.0, 0.0, 0.0, 0.0, 0.0, 0.0, 0.0, 0.0, 0.0, 0.0, 0.0, 0.0, 0.0, 0.0, 0.0, 0.0, 0.0, 0.0, 0.0, 0.0, 0.0, 0.0, 0.0, 0.0, 0.0, 0.0, 0.0, 0.0, 0.0, 0.0, 0.0, 0.0, 0.0, 0.0, 0.0, 0.0, 0.0, 0.0, 0.0, 0.0, 0.0, 0.0, 0.0, 0.0, 0.0, 0.0, 0.0, 0.0, 0.0, 0.0, 0.0, 0.0, 0.0, 0.0, 0.0, 0.0, 0.0, 0.0, 0.0, 0.0, 0.0, 0.0, 0.0, 0.0, 0.0, 0.0, 0.0, 0.0, 0.0, 0.0, 0.0, 0.0, 0.0, 0.0, 0.0, 0.0, 0.0, 0.0, 0.0, 0.0, 0.0, 0.0, 0.0, 0.0, 0.0, 0.0, 0.0, 0.0, 0.0, 0.0, 0.0, 0.0, 0.0, 0.0, 0.0, 0.0, 0.0, 0.0, 0.0, 0.0, 0.0, 0.0, 0.0, 0.0, 0.0, 0.0, 0.0, 0.0, 0.0, 0.0, 0.0, 0.0, 0.0, 0.0, 0.0, 0.0, 0.0, 0.0, 0.0, 0.0, 0.0, 0.0, 0.0, 0.0, 0.0, 0.0, 0.0, 0.0, 0.0, 0.0, 0.0, 0.0, 0.0, 0.0, 0.0, 0.0, 0.0, 0.0, 0.0, 0.0, 0.0, 0.0, 0.0, 0.0, 0.0, 0.0, 0.0, 0.0, 0.0, 0.0, 0.0, 0.0, 0.0, 0.0, 0.0, 0.0, 0.0, 0.0, 0.0, 0.0, 0.0, 0.0, 0.0, 0.0, 0.0, 0.0, 0.0, 0.0, 0.0, 0.0, 0.0, 0.0, 0.0, 0.0, 0.0, 0.0, 0.0, 0.0, 0.0, 0.0, 0.0, 0.0, 0.0, 0.0, 0.0, 0.0, 0.0, 0.0, 0.0, 0.0, 0.0, 0.0, 0.0, 0.0, 0.0, 0.0, 0.0, 0.0, 0.0, 0.0, 0.0, 0.0, 0.0, 0.0, 0.0, 0.0, 0.0, 0.0, 0.0, 0.0, 0.0, 0.0, 0.0, 0.0, 0.0, 0.0, 0.0, 0.0, 0.0, 0.0, 0.0, 0.0, 0.0, 0.0, 0.0, 0.0, 0.0, 0.0, 0.0, 0.0, 0.0, 0.0, 0.0, 0.0, 0.0, 0.0, 0.0, 0.0, 0.0, 0.0, 0.0, 0.0, 0.0, 0.0, 0.0, 0.0, 0.0, 0.0, 0.0, 0.0, 0.0, 0.0, 0.0, 0.0, 0.0, 0.0, 0.0, 0.0, 0.0, 0.0, 0.0, 0.0, 0.0, 0.0, 0.0, 0.0, 0.0, 0.0, 0.0, 0.0, 0.0, 0.0, 0.0, 0.0, 0.0, 0.0, 0.0, 0.0, 0.0, 0.0, 0.0, 0.0, 0.0, 0.0, 0.0, 0.0, 0.0, 0.0, 0.0, 0.0, 0.0, 0.0, 0.0, 0.0, 0.0, 0.0, 0.0, 0.0])
me_mesh0_009.materials.append(mat_material_008)
me_mesh0_009.use_remesh_preserve_volume = False
me_mesh0_009.use_remesh_preserve_attributes = False
me_mesh0_009.use_mirror_vertex_groups = False
me_mesh0_009.update()

# ---- objects
ob_obj1 = bpy.data.objects.new('obj1', me_mesh1_001)
ob_obj0 = bpy.data.objects.new('obj0', me_mesh0_009)

# ---- transforms, parenting, visibility, modifiers, constraints
ob_obj1.location = (0.0, 0.0, 0.0)
ob_obj1.lineart.crease_threshold = 0.0
ob_obj0.location = (0.0, 0.0, 0.0)
ob_obj0.lineart.crease_threshold = 0.0

# ---- collection membership
col_collection_1.objects.link(ob_obj1)
col_collection_1.objects.link(ob_obj0)

# ---- scene / render settings (as saved in the file)
scene.frame_start = 1; scene.frame_end = 250; scene.frame_set(1)
scene.render.engine = 'CYCLES'
scene.render.resolution_percentage = 50
scene.render.dither_intensity = 0.0
scene.cycles.use_denoising = False
scene.cycles.samples = 128
scene.cycles.sampling_pattern = 'TABULATED_SOBOL'
scene.cycles.use_adaptive_sampling = False
scene.cycles.use_light_tree = False
scene.cycles.blur_glossy = 0.0
scene.cycles.sample_clamp_indirect = 0.0
scene.view_settings.view_transform = 'Standard'
bpy.context.view_layer.update()

# ---- added for rendering (the .blend has no active camera and no usable light): camera, sun
cam_auto = bpy.data.cameras.new('AutoCamera')
cam_auto.lens = 50.0
cam_auto.sensor_width = 36.0
cam_auto.clip_end = 1000.0
ob_auto_camera = bpy.data.objects.new('AutoCamera', cam_auto)
scene.collection.objects.link(ob_auto_camera)
ob_auto_camera.location = (2.75897, -3.31432, 2.21141)
ob_auto_camera.rotation_euler = (1.09748, -7.21219e-08, 0.694738)
scene.camera = ob_auto_camera
light_auto_sun = bpy.data.lights.new('AutoSun', 'SUN')
light_auto_sun.energy = 3.0
light_auto_sun.angle = 0.0523599
ob_auto_sun = bpy.data.objects.new('AutoSun', light_auto_sun)
scene.collection.objects.link(ob_auto_sun)
ob_auto_sun.rotation_euler = (0.872665, 0.174533, 0.523599)
bpy.context.view_layer.update()
